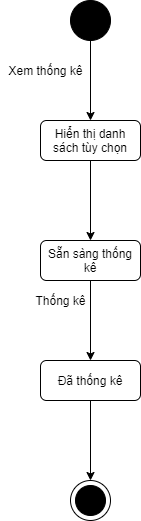

The diagram above was exported from draw.io. Its source (the exported page's mxGraphModel, read from the mxfile embedded in the PNG):
<mxGraphModel dx="990" dy="585" grid="1" gridSize="10" guides="1" tooltips="1" connect="1" arrows="1" fold="1" page="1" pageScale="1" pageWidth="850" pageHeight="1100" background="#FFFFFF" math="0" shadow="0">
  <root>
    <mxCell id="0" />
    <mxCell id="1" parent="0" />
    <mxCell id="13" style="edgeStyle=orthogonalEdgeStyle;rounded=0;orthogonalLoop=1;jettySize=auto;html=1;entryX=0.5;entryY=0;entryDx=0;entryDy=0;" edge="1" parent="1" source="2" target="11">
      <mxGeometry relative="1" as="geometry" />
    </mxCell>
    <mxCell id="2" value="" style="shape=ellipse;html=1;fillColor=#000000;fontSize=18;fontColor=#ffffff;" parent="1" vertex="1">
      <mxGeometry x="400" y="40" width="40" height="40" as="geometry" />
    </mxCell>
    <mxCell id="3" value="" style="shape=mxgraph.sysml.actFinal;html=1;verticalLabelPosition=bottom;labelBackgroundColor=#ffffff;verticalAlign=top;" parent="1" vertex="1">
      <mxGeometry x="400" y="520" width="40" height="40" as="geometry" />
    </mxCell>
    <mxCell id="8" style="edgeStyle=orthogonalEdgeStyle;rounded=0;orthogonalLoop=1;jettySize=auto;html=1;entryX=0.5;entryY=0;entryDx=0;entryDy=0;" parent="1" source="4" target="7" edge="1">
      <mxGeometry relative="1" as="geometry" />
    </mxCell>
    <mxCell id="4" value="Sẵn sàng thống kê" style="shape=rect;rounded=1;html=1;whiteSpace=wrap;align=center;" parent="1" vertex="1">
      <mxGeometry x="370" y="280" width="100" height="40" as="geometry" />
    </mxCell>
    <mxCell id="10" style="edgeStyle=orthogonalEdgeStyle;rounded=0;orthogonalLoop=1;jettySize=auto;html=1;entryX=0.5;entryY=0;entryDx=0;entryDy=0;entryPerimeter=0;" parent="1" source="7" target="3" edge="1">
      <mxGeometry relative="1" as="geometry" />
    </mxCell>
    <mxCell id="7" value="Đã thống kê" style="shape=rect;rounded=1;html=1;whiteSpace=wrap;align=center;" parent="1" vertex="1">
      <mxGeometry x="370" y="400" width="100" height="40" as="geometry" />
    </mxCell>
    <mxCell id="9" value="Thống kê" style="text;html=1;align=center;verticalAlign=middle;resizable=0;points=[];autosize=1;" parent="1" vertex="1">
      <mxGeometry x="355" y="330" width="70" height="20" as="geometry" />
    </mxCell>
    <mxCell id="12" style="edgeStyle=orthogonalEdgeStyle;rounded=0;orthogonalLoop=1;jettySize=auto;html=1;entryX=0.5;entryY=0;entryDx=0;entryDy=0;" edge="1" parent="1" source="11" target="4">
      <mxGeometry relative="1" as="geometry" />
    </mxCell>
    <mxCell id="11" value="Hiển thị danh sách tùy chọn" style="shape=rect;rounded=1;html=1;whiteSpace=wrap;align=center;" vertex="1" parent="1">
      <mxGeometry x="370" y="160" width="100" height="40" as="geometry" />
    </mxCell>
    <mxCell id="14" value="Xem thống kê" style="text;html=1;align=center;verticalAlign=middle;resizable=0;points=[];autosize=1;" vertex="1" parent="1">
      <mxGeometry x="330" y="100" width="90" height="20" as="geometry" />
    </mxCell>
  </root>
</mxGraphModel>